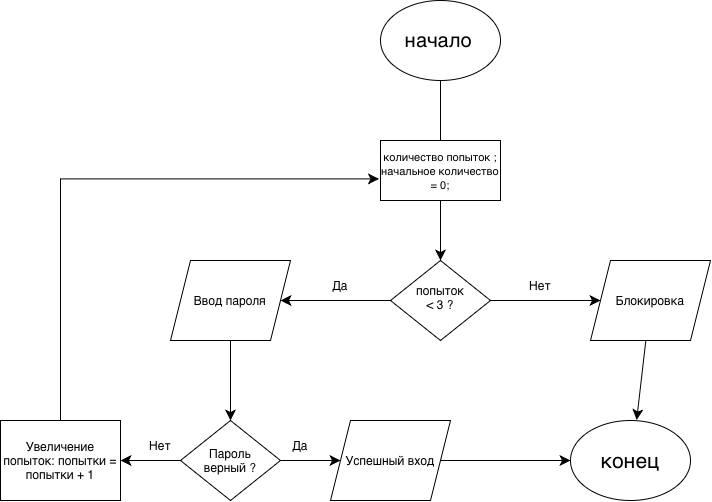

The diagram above was exported from draw.io. Its source (the exported page's mxGraphModel, read from the mxfile embedded in the PNG):
<mxGraphModel dx="1134" dy="844" grid="1" gridSize="10" guides="1" tooltips="1" connect="1" arrows="1" fold="1" page="1" pageScale="1" pageWidth="827" pageHeight="1169" math="0" shadow="0">
  <root>
    <mxCell id="0" />
    <mxCell id="1" parent="0" />
    <mxCell id="sVJS_uDToahDqn3UuBZT-5" parent="1" style="ellipse;whiteSpace=wrap;html=1;shapeInside=1;" value="&lt;font style=&quot;font-size: 20px;&quot;&gt;начало&lt;/font&gt;&amp;nbsp;" vertex="1">
      <mxGeometry height="80" width="120" x="420" y="60" as="geometry" />
    </mxCell>
    <mxCell id="sVJS_uDToahDqn3UuBZT-9" edge="1" parent="1" style="endArrow=none;html=1;rounded=0;fontSize=12;startSize=8;endSize=8;curved=1;entryX=0.5;entryY=1;entryDx=0;entryDy=0;" target="sVJS_uDToahDqn3UuBZT-5" value="">
      <mxGeometry height="50" relative="1" width="50" as="geometry">
        <mxPoint x="480" y="200" as="sourcePoint" />
        <mxPoint x="510" y="180" as="targetPoint" />
      </mxGeometry>
    </mxCell>
    <mxCell id="sVJS_uDToahDqn3UuBZT-12" edge="1" parent="1" source="sVJS_uDToahDqn3UuBZT-10" style="edgeStyle=none;curved=1;rounded=0;orthogonalLoop=1;jettySize=auto;html=1;fontSize=12;startSize=8;endSize=8;">
      <mxGeometry relative="1" as="geometry">
        <mxPoint x="480" y="320" as="targetPoint" />
      </mxGeometry>
    </mxCell>
    <mxCell id="sVJS_uDToahDqn3UuBZT-10" parent="1" style="rounded=0;whiteSpace=wrap;html=1;" value="&lt;font style=&quot;font-size: 11px;&quot;&gt;количество попыток ;&lt;/font&gt;&lt;div&gt;&lt;font style=&quot;font-size: 11px;&quot;&gt;начальное количество = 0;&lt;/font&gt;&lt;/div&gt;" vertex="1">
      <mxGeometry height="60" width="120" x="420" y="200" as="geometry" />
    </mxCell>
    <mxCell id="sVJS_uDToahDqn3UuBZT-14" edge="1" parent="1" source="sVJS_uDToahDqn3UuBZT-13" style="edgeStyle=none;curved=1;rounded=0;orthogonalLoop=1;jettySize=auto;html=1;fontSize=12;startSize=8;endSize=8;">
      <mxGeometry relative="1" as="geometry">
        <mxPoint x="320" y="360" as="targetPoint" />
      </mxGeometry>
    </mxCell>
    <mxCell id="sVJS_uDToahDqn3UuBZT-21" edge="1" parent="1" source="sVJS_uDToahDqn3UuBZT-13" style="edgeStyle=none;curved=1;rounded=0;orthogonalLoop=1;jettySize=auto;html=1;fontSize=12;startSize=8;endSize=8;">
      <mxGeometry relative="1" as="geometry">
        <mxPoint x="640" y="360" as="targetPoint" />
      </mxGeometry>
    </mxCell>
    <mxCell id="sVJS_uDToahDqn3UuBZT-13" parent="1" style="rhombus;whiteSpace=wrap;html=1;shapeInside=1;" value="попыток &amp;lt; 3 ?" vertex="1">
      <mxGeometry height="80" width="100" x="430" y="320" as="geometry" />
    </mxCell>
    <mxCell id="sVJS_uDToahDqn3UuBZT-19" parent="1" style="text;html=1;whiteSpace=wrap;strokeColor=none;fillColor=none;align=center;verticalAlign=middle;rounded=0;" value="Да" vertex="1">
      <mxGeometry height="30" width="60" x="350" y="330" as="geometry" />
    </mxCell>
    <mxCell id="sVJS_uDToahDqn3UuBZT-22" parent="1" style="text;html=1;whiteSpace=wrap;strokeColor=none;fillColor=none;align=center;verticalAlign=middle;rounded=0;" value="Нет" vertex="1">
      <mxGeometry height="30" width="60" x="550" y="330" as="geometry" />
    </mxCell>
    <mxCell id="sVJS_uDToahDqn3UuBZT-24" parent="1" style="shape=parallelogram;perimeter=parallelogramPerimeter;whiteSpace=wrap;html=1;shapeInside=1;fixedSize=1;" value="Блокировка" vertex="1">
      <mxGeometry height="80" width="120" x="630" y="320" as="geometry" />
    </mxCell>
    <mxCell id="sVJS_uDToahDqn3UuBZT-26" edge="1" parent="1" source="sVJS_uDToahDqn3UuBZT-25" style="edgeStyle=none;curved=1;rounded=0;orthogonalLoop=1;jettySize=auto;html=1;fontSize=12;startSize=8;endSize=8;">
      <mxGeometry relative="1" as="geometry">
        <mxPoint x="270" y="480" as="targetPoint" />
      </mxGeometry>
    </mxCell>
    <mxCell id="sVJS_uDToahDqn3UuBZT-25" parent="1" style="shape=parallelogram;perimeter=parallelogramPerimeter;whiteSpace=wrap;html=1;shapeInside=1;fixedSize=1;" value="Ввод пароля" vertex="1">
      <mxGeometry height="80" width="120" x="210" y="320" as="geometry" />
    </mxCell>
    <mxCell id="sVJS_uDToahDqn3UuBZT-28" edge="1" parent="1" source="sVJS_uDToahDqn3UuBZT-27" style="edgeStyle=none;curved=1;rounded=0;orthogonalLoop=1;jettySize=auto;html=1;fontSize=12;startSize=8;endSize=8;">
      <mxGeometry relative="1" as="geometry">
        <mxPoint x="160" y="520" as="targetPoint" />
      </mxGeometry>
    </mxCell>
    <mxCell id="sVJS_uDToahDqn3UuBZT-29" edge="1" parent="1" source="sVJS_uDToahDqn3UuBZT-27" style="edgeStyle=none;curved=1;rounded=0;orthogonalLoop=1;jettySize=auto;html=1;fontSize=12;startSize=8;endSize=8;">
      <mxGeometry relative="1" as="geometry">
        <mxPoint x="380" y="520" as="targetPoint" />
      </mxGeometry>
    </mxCell>
    <mxCell id="sVJS_uDToahDqn3UuBZT-27" parent="1" style="rhombus;whiteSpace=wrap;html=1;shapeInside=1;" value="Пароль верный ?" vertex="1">
      <mxGeometry height="80" width="100" x="220" y="480" as="geometry" />
    </mxCell>
    <mxCell id="sVJS_uDToahDqn3UuBZT-30" parent="1" style="text;html=1;whiteSpace=wrap;strokeColor=none;fillColor=none;align=center;verticalAlign=middle;rounded=0;" value="Нет" vertex="1">
      <mxGeometry height="30" width="60" x="170" y="490" as="geometry" />
    </mxCell>
    <mxCell id="sVJS_uDToahDqn3UuBZT-31" parent="1" style="text;html=1;whiteSpace=wrap;strokeColor=none;fillColor=none;align=center;verticalAlign=middle;rounded=0;" value="Да" vertex="1">
      <mxGeometry height="30" width="60" x="310" y="490" as="geometry" />
    </mxCell>
    <mxCell id="sVJS_uDToahDqn3UuBZT-34" edge="1" parent="1" source="sVJS_uDToahDqn3UuBZT-33" style="edgeStyle=orthogonalEdgeStyle;rounded=0;orthogonalLoop=1;jettySize=auto;html=1;fontSize=12;startSize=8;endSize=8;entryX=-0.013;entryY=0.64;entryDx=0;entryDy=0;entryPerimeter=0;" target="sVJS_uDToahDqn3UuBZT-10">
      <mxGeometry relative="1" as="geometry">
        <Array as="points">
          <mxPoint x="100.03" y="238.41" />
        </Array>
        <mxPoint x="100" y="160" as="targetPoint" />
      </mxGeometry>
    </mxCell>
    <mxCell id="sVJS_uDToahDqn3UuBZT-33" parent="1" style="rounded=0;whiteSpace=wrap;html=1;" value="Увеличение попыток: попытки = попытки + 1" vertex="1">
      <mxGeometry height="80" width="120" x="40" y="480" as="geometry" />
    </mxCell>
    <mxCell id="sVJS_uDToahDqn3UuBZT-37" edge="1" parent="1" source="sVJS_uDToahDqn3UuBZT-35" style="edgeStyle=none;curved=1;rounded=0;orthogonalLoop=1;jettySize=auto;html=1;entryX=0;entryY=0.5;entryDx=0;entryDy=0;fontSize=12;startSize=8;endSize=8;" target="sVJS_uDToahDqn3UuBZT-36">
      <mxGeometry relative="1" as="geometry" />
    </mxCell>
    <mxCell id="sVJS_uDToahDqn3UuBZT-35" parent="1" style="shape=parallelogram;perimeter=parallelogramPerimeter;whiteSpace=wrap;html=1;shapeInside=1;fixedSize=1;" value="Успешный вход" vertex="1">
      <mxGeometry height="80" width="120" x="370" y="480" as="geometry" />
    </mxCell>
    <mxCell id="sVJS_uDToahDqn3UuBZT-36" parent="1" style="ellipse;whiteSpace=wrap;html=1;shapeInside=1;" value="&lt;font style=&quot;font-size: 21px;&quot;&gt;конец&lt;/font&gt;" vertex="1">
      <mxGeometry height="80" width="120" x="610" y="480" as="geometry" />
    </mxCell>
    <mxCell id="sVJS_uDToahDqn3UuBZT-38" edge="1" parent="1" source="sVJS_uDToahDqn3UuBZT-24" style="edgeStyle=none;curved=1;rounded=0;orthogonalLoop=1;jettySize=auto;html=1;entryX=0.551;entryY=-0.006;entryDx=0;entryDy=0;entryPerimeter=0;fontSize=12;startSize=8;endSize=8;" target="sVJS_uDToahDqn3UuBZT-36">
      <mxGeometry relative="1" as="geometry" />
    </mxCell>
  </root>
</mxGraphModel>